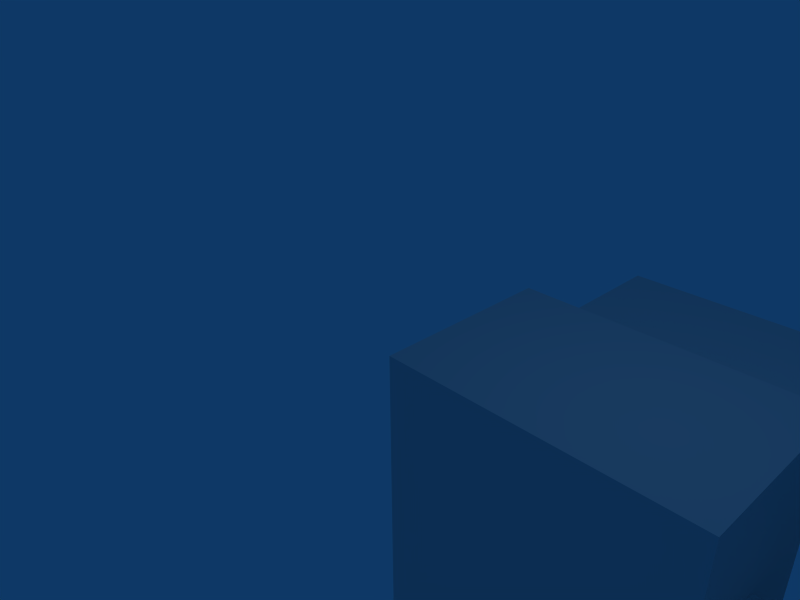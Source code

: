 # Source: barracks.blend  (saved by Blender 2.48.1; exported with 4.5.12 LTS)
import bpy
from mathutils import Matrix  # noqa: F401  (used for matrix-valued properties, if any)

bpy.ops.wm.read_factory_settings(use_empty=True)
scene = bpy.context.scene
scene.name = 'Scene'

# ---- collections
col_collection_1 = bpy.data.collections.new('Collection 1'); scene.collection.children.link(col_collection_1)

# ---- world
world_world = bpy.data.worlds.new('World'); scene.world = world_world
world_world.color = (0.05656, 0.2208, 0.4)
world_world.use_sun_shadow = False
world_world.sun_shadow_jitter_overblur = 0.0
world_world.cycles.sampling_method = 'MANUAL'
world_world.cycles.sample_map_resolution = 256

# ---- cameras
cam_camera = bpy.data.cameras.new('Camera')
cam_camera.passepartout_alpha = 0.2
cam_camera.clip_end = 100.0
cam_camera.lens = 35.0
cam_camera.ortho_scale = 7.314
cam_camera.show_passepartout = False
cam_camera.show_safe_areas = True
cam_camera.dof.focus_distance = 0.0
cam_camera.dof.aperture_fstop = 128.0

# ---- lights
light_spot = bpy.data.lights.new('Spot', 'POINT')
light_spot.transmission_factor = 0.0
light_spot.cutoff_distance = 30.0
light_spot.energy = 100.0
light_spot.shadow_buffer_clip_start = 1.001
light_spot.shadow_soft_size = 1.0
light_spot.shadow_maximum_resolution = 0.006
light_spot.use_absolute_resolution = True
light_spot.cycles.use_multiple_importance_sampling = False

# ---- meshes
me_tc_team = bpy.data.meshes.new('TC_TEAM')
me_tc_team.from_pydata([(11.98, 31.19, -37.35), (1.758, 31.19, -37.35), (1.758, 31.19, -1.849), (11.98, 31.19, -1.849), (1.758, 31.19, -27.13), (11.98, 31.19, -27.13), (11.98, 31.19, -12.41), (1.758, 31.19, -12.41), (35.37, 29.64, -8.787), (35.37, 29.64, 0.7921), (43.06, 29.64, 0.7921), (43.06, 29.64, -8.787), (43.14, 29.64, -29.65), (43.14, 29.64, -38.92), (35.3, 29.64, -38.92), (35.3, 29.64, -29.65), (11.14, 34.36, -24.16), (2.6, 34.36, -24.16), (2.6, 34.36, -15.84), (11.14, 34.36, -15.84), (0.4286, 27.58, -0.4151), (13.31, 27.58, -0.4151), (13.31, 27.58, -13.73), (0.4286, 27.58, -13.73), (0.4286, 27.58, -26.27), (13.31, 27.58, -26.27), (0.4286, 27.58, -39.15), (13.31, 27.58, -39.15), (34.11, 27.24, -40.6), (34.11, 27.24, -28.51), (44.33, 27.24, -28.51), (44.33, 27.24, -40.6), (44.23, 27.24, 1.997), (44.23, 27.24, -10.5), (34.19, 27.24, -10.5), (34.19, 27.24, 1.997)], [], [(5, 0, 1, 4), (6, 7, 2, 3), (1, 0, 27, 26), (0, 5, 25, 27), (26, 24, 4, 1), (21, 22, 6, 3), (23, 20, 2, 7), (20, 21, 3, 2), (24, 25, 5, 4), (22, 23, 7, 6), (8, 9, 10, 11), (14, 15, 12, 13), (34, 35, 9, 8), (33, 34, 8, 11), (35, 32, 10, 9), (32, 33, 11, 10), (30, 31, 13, 12), (29, 30, 12, 15), (31, 28, 14, 13), (28, 29, 15, 14), (16, 17, 18, 19), (24, 23, 18, 17), (22, 25, 16, 19), (25, 24, 17, 16), (23, 22, 19, 18)])
_uv = me_tc_team.uv_layers.new(name='UVTex')
_uv.uv.foreach_set('vector', [0.7624, 0.405, 0.7669, 0.4305, 0.7402, 0.4315, 0.7391, 0.4075, 0.7638, 0.3319, 0.7396, 0.3327, 0.7408, 0.3064, 0.7673, 0.3062, 0.7402, 0.4315, 0.7669, 0.4305, 0.7792, 0.4413, 0.7303, 0.4468, 0.7669, 0.4305, 0.7624, 0.405, 0.7744, 0.3936, 0.7792, 0.4413, 0.7303, 0.4468, 0.7241, 0.3952, 0.7391, 0.4075, 0.7402, 0.4315, 0.7792, 0.2956, 0.7761, 0.3457, 0.7638, 0.3319, 0.7673, 0.3062, 0.7252, 0.3432, 0.7309, 0.2925, 0.7408, 0.3064, 0.7396, 0.3327, 0.7309, 0.2925, 0.7792, 0.2956, 0.7673, 0.3062, 0.7408, 0.3064, 0.7241, 0.3952, 0.7744, 0.3936, 0.7624, 0.405, 0.7391, 0.4075, 0.7761, 0.3457, 0.7252, 0.3432, 0.7396, 0.3327, 0.7638, 0.3319, 0.6911, 0.4362, 0.6915, 0.4069, 0.7135, 0.4082, 0.7153, 0.4354, 0.6905, 0.3867, 0.6918, 0.3604, 0.7141, 0.3587, 0.7151, 0.3871, 0.6824, 0.4463, 0.6815, 0.3981, 0.6915, 0.4069, 0.6911, 0.4362, 0.7241, 0.4468, 0.6824, 0.4463, 0.6911, 0.4362, 0.7153, 0.4354, 0.6815, 0.3981, 0.723, 0.3981, 0.7135, 0.4082, 0.6915, 0.4069, 0.723, 0.3981, 0.7241, 0.4468, 0.7153, 0.4354, 0.7135, 0.4082, 0.7241, 0.3498, 0.7241, 0.3969, 0.7151, 0.3871, 0.7141, 0.3587, 0.682, 0.3506, 0.7241, 0.3498, 0.7141, 0.3587, 0.6918, 0.3604, 0.7241, 0.3969, 0.6818, 0.3981, 0.6905, 0.3867, 0.7151, 0.3871, 0.6818, 0.3981, 0.682, 0.3506, 0.6918, 0.3604, 0.6905, 0.3867, 0.7575, 0.3764, 0.7431, 0.3757, 0.7415, 0.3631, 0.7559, 0.3609, 0.7241, 0.3952, 0.7252, 0.3432, 0.7415, 0.3631, 0.7431, 0.3757, 0.7761, 0.3457, 0.7744, 0.3936, 0.7575, 0.3764, 0.7559, 0.3609, 0.7744, 0.3936, 0.7241, 0.3952, 0.7431, 0.3757, 0.7575, 0.3764, 0.7252, 0.3432, 0.7761, 0.3457, 0.7559, 0.3609, 0.7415, 0.3631])
me_tc_team.use_remesh_preserve_volume = False
me_tc_team.use_remesh_preserve_attributes = False
me_tc_team.use_mirror_vertex_groups = False
me_tc_team.update()
me_cube_001 = bpy.data.meshes.new('Cube.001')
me_cube_001.from_pydata([(14.69, 14.35, -43.26), (14.69, -1.288, -43.26), (-0.9454, -1.288, -43.26), (-0.9454, 14.35, -43.26), (14.69, 14.35, -27.63), (14.69, -1.288, -27.63), (-0.9454, -1.288, -27.63), (-0.9454, 14.35, -27.63), (14.69, 14.35, -12.41), (-0.9454, 14.35, -12.41), (-0.9454, -1.288, -12.41), (14.69, -1.288, -12.41), (14.69, -1.288, 3.739), (14.69, 14.35, 3.739), (-0.9454, -1.288, 3.739), (-0.9454, 14.35, 3.739), (32.61, 14.35, -43.26), (32.61, 14.35, -27.63), (32.61, -1.288, -43.26), (32.61, -1.288, -27.63), (32.72, -1.288, 3.739), (32.72, -1.288, -12.41), (32.72, 14.35, 3.739), (32.72, 14.35, -12.41), (45.7, -1.288, -12.41), (45.7, 14.35, -12.41), (45.7, 14.35, 3.739), (45.7, -1.288, 3.739), (45.83, 14.35, -43.26), (45.83, -1.288, -43.26), (45.83, 14.35, -27.63), (45.83, -1.288, -27.63), (45.83, 14.35, -27.63), (45.83, 14.35, -43.26), (32.61, 14.35, -27.63), (32.61, 14.35, -43.26), (34.11, 16.76, -28.51), (34.11, 16.76, -40.6), (44.33, 16.76, -40.6), (44.33, 16.76, -28.51), (44.23, 16.76, -10.5), (44.23, 16.76, 1.997), (34.19, 16.76, 1.997), (34.19, 16.76, -10.5), (34.19, 27.24, 1.997), (34.19, 27.24, -10.5), (44.23, 27.24, -10.5), (44.23, 27.24, 1.997), (44.33, 27.24, -40.6), (44.33, 27.24, -28.51), (34.11, 27.24, -28.51), (34.11, 27.24, -40.6), (13.31, 16.49, -0.4151), (0.4286, 16.49, -0.4151), (0.4286, 16.49, -13.73), (13.31, 16.49, -13.73), (13.31, 16.49, -26.27), (0.4286, 16.49, -26.27), (0.4286, 16.49, -39.15), (13.31, 16.49, -39.15), (13.31, 27.58, -39.15), (0.4286, 27.58, -39.15), (13.31, 27.58, -26.27), (0.4286, 27.58, -26.27), (0.4286, 27.58, -13.73), (13.31, 27.58, -13.73), (13.31, 27.58, -0.4151), (0.4286, 27.58, -0.4151), (32.61, 6.529, -27.63), (32.72, 6.529, -12.41), (39.21, 14.35, -12.41), (45.7, 6.529, -12.41), (39.21, -1.288, -12.41), (39.22, -1.288, -27.63), (45.83, 6.529, -27.63), (39.22, 14.35, -27.63), (39.21, 6.529, -12.41), (39.22, 6.529, -27.63), (39.21, -1.288, -18.37), (39.21, 6.529, -18.37), (32.72, 6.529, -18.37), (32.72, -1.288, -18.37), (32.61, 6.529, -21.98), (39.22, 6.529, -21.98), (39.22, -1.288, -21.98), (32.61, -1.288, -21.98)], [], [(0, 1, 2, 3), (1, 5, 6, 2), (2, 6, 7, 3), (7, 6, 10, 9), (6, 5, 11, 10), (5, 4, 8, 11), (10, 11, 12, 14), (9, 10, 14, 15), (13, 15, 14, 12), (0, 4, 17, 16), (5, 1, 18, 19), (1, 0, 16, 18), (12, 11, 21, 20), (13, 12, 20, 22), (8, 13, 22, 23), (22, 20, 27, 26), (18, 16, 28, 29), (16, 17, 34, 35), (35, 34, 36, 37), (33, 35, 37, 38), (34, 32, 39, 36), (32, 33, 38, 39), (26, 25, 40, 41), (22, 26, 41, 42), (23, 22, 42, 43), (43, 42, 44, 45), (40, 43, 45, 46), (42, 41, 47, 44), (41, 40, 46, 47), (39, 38, 48, 49), (36, 39, 49, 50), (38, 37, 51, 48), (37, 36, 50, 51), (15, 13, 52, 53), (9, 15, 53, 54), (13, 8, 55, 52), (8, 4, 56, 55), (7, 9, 54, 57), (3, 7, 57, 58), (4, 0, 59, 56), (0, 3, 58, 59), (59, 58, 61, 60), (56, 59, 60, 62), (58, 57, 63, 61), (57, 54, 64, 63), (55, 56, 62, 65), (52, 55, 65, 66), (54, 53, 67, 64), (53, 52, 66, 67), (68, 4, 5), (19, 68, 5), (68, 17, 4), (69, 11, 8), (23, 69, 8), (69, 21, 11), (69, 23, 70, 76), (76, 70, 25, 71), (72, 76, 71, 24), (72, 27, 20), (21, 72, 20), (72, 24, 27), (71, 26, 27), (24, 71, 27), (71, 25, 26), (17, 68, 77, 75), (77, 73, 31, 74), (75, 77, 74, 30), (73, 18, 29), (31, 73, 29), (73, 19, 18), (74, 29, 28), (30, 74, 28), (74, 31, 29), (70, 43, 40), (25, 70, 40), (70, 23, 43), (76, 72, 78, 79), (69, 76, 79, 80), (72, 21, 81, 78), (21, 69, 80, 81), (81, 80, 79, 78), (77, 68, 82, 83), (73, 77, 83, 84), (19, 73, 84, 85), (68, 19, 85, 82), (82, 85, 84, 83)])
_uv = me_cube_001.uv_layers.new(name='UVTex')
_uv.uv.foreach_set('vector', [0.8964, 0.2789, 0.9824, 0.2789, 0.9824, 0.3648, 0.8964, 0.3648, 0.05241, 0.01399, 0.05241, 0.05295, 0.01345, 0.05295, 0.01345, 0.01399, 0.9824, 0.3648, 0.9824, 0.4508, 0.8964, 0.4508, 0.8964, 0.3648, 0.8964, 0.4508, 0.9824, 0.4508, 0.9824, 0.5345, 0.8964, 0.5345, 0.01345, 0.05295, 0.05241, 0.05295, 0.05241, 0.09088, 0.01345, 0.09088, 0.8423, 0.5671, 0.8423, 0.8149, 0.601, 0.8149, 0.601, 0.5671, 0.01345, 0.09088, 0.05241, 0.09088, 0.05241, 0.1311, 0.01345, 0.1311, 0.8964, 0.5345, 0.9824, 0.5345, 0.9824, 0.6233, 0.8964, 0.6233, 0.8964, 0.7092, 0.8964, 0.6233, 0.9824, 0.6233, 0.9824, 0.7092, 0.5008, 0.7166, 0.3504, 0.6821, 0.39, 0.5096, 0.5404, 0.5441, 0.05241, 0.05295, 0.05241, 0.01399, 0.09708, 0.01399, 0.09708, 0.05295, 0.9824, 0.2789, 0.8964, 0.2789, 0.8964, 0.1803, 0.9824, 0.1803, 0.05241, 0.1311, 0.05241, 0.09088, 0.09736, 0.09088, 0.09736, 0.1311, 0.8964, 0.7092, 0.9824, 0.7092, 0.9824, 0.8084, 0.8964, 0.8084, 0.2444, 0.6775, 0.07945, 0.6961, 0.05863, 0.5119, 0.2232, 0.4966, 0.8964, 0.8084, 0.9824, 0.8084, 0.9824, 0.8797, 0.8964, 0.8797, 0.9824, 0.1803, 0.8964, 0.1803, 0.8964, 0.1076, 0.9824, 0.1076, 0.5404, 0.5441, 0.39, 0.5096, 0.3957, 0.4903, 0.5461, 0.5248, 0.5461, 0.5248, 0.3957, 0.4903, 0.4231, 0.4712, 0.522, 0.4926, 0.6038, 0.3842, 0.5461, 0.5248, 0.522, 0.4926, 0.5579, 0.4013, 0.3957, 0.4903, 0.4184, 0.3278, 0.4384, 0.3649, 0.4231, 0.4712, 0.4184, 0.3278, 0.6038, 0.3842, 0.5579, 0.4013, 0.4384, 0.3649, 0.07135, 0.3665, 0.2079, 0.3727, 0.1858, 0.3939, 0.0948, 0.3889, 0.05863, 0.5119, 0.07135, 0.3665, 0.0948, 0.3889, 0.08685, 0.4848, 0.2232, 0.4966, 0.05863, 0.5119, 0.08685, 0.4848, 0.1965, 0.4754, 0.74, 0.1397, 0.6103, 0.1397, 0.6103, 0.03087, 0.74, 0.03087, 0.1858, 0.3939, 0.1965, 0.4754, 0.1459, 0.4353, 0.1463, 0.4304, 0.08685, 0.4848, 0.0948, 0.3889, 0.1407, 0.431, 0.1415, 0.4346, 0.7412, 0.1402, 0.6115, 0.1402, 0.6115, 0.03144, 0.7412, 0.03144, 0.7391, 0.1402, 0.6135, 0.1402, 0.6135, 0.03144, 0.7391, 0.03144, 0.4231, 0.4712, 0.4384, 0.3649, 0.4842, 0.4339, 0.4824, 0.4377, 0.5579, 0.4013, 0.522, 0.4926, 0.4882, 0.4398, 0.4891, 0.4342, 0.613, 0.03272, 0.7386, 0.03272, 0.7386, 0.1415, 0.613, 0.1415, 0.04968, 0.8766, 0.07945, 0.6961, 0.1291, 0.7174, 0.1014, 0.8682, 0.2174, 0.9463, 0.04968, 0.8766, 0.1014, 0.8682, 0.2339, 0.9268, 0.07945, 0.6961, 0.2444, 0.6775, 0.2553, 0.696, 0.1291, 0.7174, 0.2444, 0.6775, 0.3504, 0.6821, 0.338, 0.6987, 0.2553, 0.696, 0.3447, 0.9558, 0.2174, 0.9463, 0.2339, 0.9268, 0.3314, 0.9348, 0.5092, 0.9201, 0.3447, 0.9558, 0.3314, 0.9348, 0.458, 0.904, 0.3504, 0.6821, 0.5008, 0.7166, 0.4474, 0.7308, 0.338, 0.6987, 0.5008, 0.7166, 0.5092, 0.9201, 0.458, 0.904, 0.4474, 0.7308, 0.6082, 0.02691, 0.742, 0.02691, 0.742, 0.1421, 0.6082, 0.1421, 0.338, 0.6987, 0.4474, 0.7308, 0.3599, 0.7799, 0.3219, 0.7655, 0.458, 0.904, 0.3314, 0.9348, 0.3162, 0.8514, 0.3525, 0.8421, 0.7415, 0.1414, 0.6112, 0.1414, 0.6112, 0.02627, 0.7415, 0.02627, 0.7421, 0.1414, 0.6118, 0.1414, 0.6118, 0.02623, 0.7421, 0.02623, 0.1291, 0.7174, 0.2553, 0.696, 0.2668, 0.7623, 0.1918, 0.7741, 0.2339, 0.9268, 0.1014, 0.8682, 0.1947, 0.8302, 0.2623, 0.8487, 0.609, 0.02693, 0.7428, 0.02693, 0.7428, 0.1421, 0.609, 0.1421, 0.8431, 0.9094, 0.7338, 0.957, 0.7338, 0.8618, 0.8441, 0.8603, 0.8441, 0.9079, 0.735, 0.8603, 0.3148, 0.4923, 0.39, 0.5096, 0.3504, 0.6821, 0.845, 0.9091, 0.7347, 0.9557, 0.7355, 0.8604, 0.2232, 0.4966, 0.3007, 0.4855, 0.2444, 0.6775, 0.8448, 0.9092, 0.8448, 0.9569, 0.7347, 0.9569, 0.3007, 0.4855, 0.2232, 0.4966, 0.2177, 0.4323, 0.2921, 0.4226, 0.2921, 0.4226, 0.2177, 0.4323, 0.2079, 0.3727, 0.2823, 0.3608, 0.3666, 0.4108, 0.2921, 0.4226, 0.2823, 0.3608, 0.3567, 0.349, 0.1135, 0.09088, 0.1297, 0.1311, 0.09736, 0.1311, 0.09736, 0.09088, 0.1135, 0.09088, 0.09736, 0.1311, 0.1135, 0.09088, 0.1297, 0.09088, 0.1297, 0.1311, 0.9394, 0.9686, 0.8964, 0.8797, 0.9824, 0.8797, 0.9824, 0.9686, 0.9394, 0.9686, 0.9824, 0.8797, 0.9394, 0.9686, 0.8964, 0.9686, 0.8964, 0.8797, 0.39, 0.5096, 0.3148, 0.4923, 0.3294, 0.4288, 0.4046, 0.446, 0.3294, 0.4288, 0.2542, 0.4115, 0.2687, 0.3479, 0.3439, 0.3652, 0.4046, 0.446, 0.3294, 0.4288, 0.3439, 0.3652, 0.4191, 0.3824, 0.1136, 0.05295, 0.09708, 0.01399, 0.13, 0.01399, 0.13, 0.05295, 0.1136, 0.05295, 0.13, 0.01399, 0.1136, 0.05295, 0.09708, 0.05295, 0.09708, 0.01399, 0.9394, 0.02168, 0.9824, 0.1076, 0.8964, 0.1076, 0.8964, 0.02168, 0.9394, 0.02168, 0.8964, 0.1076, 0.9394, 0.02168, 0.9824, 0.02168, 0.9824, 0.1076, 0.2177, 0.4323, 0.1965, 0.4754, 0.1858, 0.3939, 0.2079, 0.3727, 0.2177, 0.4323, 0.1858, 0.3939, 0.2177, 0.4323, 0.2232, 0.4966, 0.1965, 0.4754, 0.8481, 0.06806, 0.7939, 0.06806, 0.8124, 0.05244, 0.8311, 0.0521, 0.8511, 0.02019, 0.8481, 0.06806, 0.8311, 0.0521, 0.8326, 0.0358, 0.7939, 0.06806, 0.7969, 0.02019, 0.8139, 0.03614, 0.8124, 0.05244, 0.7969, 0.02019, 0.8511, 0.02019, 0.8326, 0.0358, 0.8139, 0.03614, 0.8139, 0.03614, 0.8326, 0.0358, 0.8311, 0.0521, 0.8124, 0.05244, 0.8533, 0.0192, 0.8501, 0.07088, 0.8326, 0.05441, 0.8345, 0.03561, 0.7956, 0.0192, 0.8533, 0.0192, 0.8345, 0.03561, 0.8132, 0.03567, 0.7924, 0.07088, 0.7956, 0.0192, 0.8132, 0.03567, 0.8112, 0.05447, 0.8501, 0.07088, 0.7924, 0.07088, 0.8112, 0.05447, 0.8326, 0.05441, 0.8326, 0.05441, 0.8112, 0.05447, 0.8132, 0.03567, 0.8345, 0.03561])
me_cube_001.use_remesh_preserve_volume = False
me_cube_001.use_remesh_preserve_attributes = False
me_cube_001.use_mirror_vertex_groups = False
me_cube_001.update()

# ---- objects
ob_tc_team = bpy.data.objects.new('TC_TEAM', me_tc_team)
ob_cube_001 = bpy.data.objects.new('Cube.001', me_cube_001)
ob_lamp = bpy.data.objects.new('Lamp', light_spot)
ob_camera = bpy.data.objects.new('Camera', cam_camera)

# ---- transforms, parenting, visibility, modifiers, constraints
ob_tc_team.location = (1.434, 0.1878, 0.8226)
ob_tc_team.rotation_euler = (3.64, -1.58, -3.641)
ob_tc_team.scale = (0.3039, 0.2011, 0.3039)
ob_tc_team.lock_rotations_4d = False
ob_tc_team.empty_display_type = 'ARROWS'
ob_tc_team.lineart.crease_threshold = 0.0
ob_cube_001.location = (1.434, 0.1878, 0.8226)
ob_cube_001.rotation_euler = (3.64, -1.58, -3.641)
ob_cube_001.scale = (0.3039, 0.2011, 0.3039)
ob_cube_001.lock_rotations_4d = False
ob_cube_001.empty_display_type = 'ARROWS'
ob_cube_001.lineart.crease_threshold = 0.0
ob_lamp.location = (4.076, 1.005, 20.9)
ob_lamp.rotation_euler = (0.6503, 0.05522, 1.866)
ob_lamp.lock_rotations_4d = False
ob_lamp.empty_display_type = 'ARROWS'
ob_lamp.color = (0.0, 0.0, 0.0, 0.0)
ob_lamp.lineart.crease_threshold = 0.0
ob_camera.location = (7.481, -6.508, 20.34)
ob_camera.rotation_euler = (1.109, 0.01082, 0.8149)
ob_camera.lock_rotations_4d = False
ob_camera.empty_display_type = 'ARROWS'
ob_camera.color = (0.0, 0.0, 0.0, 0.0)
ob_camera.display_type = 'WIRE'
ob_camera.lineart.crease_threshold = 0.0

# ---- collection membership
col_collection_1.objects.link(ob_tc_team)
col_collection_1.objects.link(ob_cube_001)
col_collection_1.objects.link(ob_lamp)
col_collection_1.objects.link(ob_camera)

# ---- scene / render settings (as saved in the file)
scene.camera = ob_camera
scene.frame_start = 1; scene.frame_end = 250; scene.frame_set(1)
scene.render.engine = 'BLENDER_EEVEE_NEXT'
scene.render.image_settings.file_format = 'JPEG'
scene.render.image_settings.color_mode = 'RGB'
scene.render.image_settings.compression = 90
scene.render.resolution_x = 800
scene.render.resolution_y = 600
scene.render.pixel_aspect_x = 100.0
scene.render.pixel_aspect_y = 100.0
scene.render.fps = 25
scene.render.dither_intensity = 0.0
scene.render.use_compositing = False
scene.render.use_sequencer = False
scene.render.bake_margin = 2
scene.render.bake_bias = 0.0
scene.render.use_stamp_time = False
scene.render.use_stamp_date = False
scene.render.use_stamp_frame = False
scene.render.use_stamp_camera = False
scene.render.use_stamp_scene = False
scene.render.use_stamp_filename = False
scene.render.use_stamp_render_time = False
scene.render.stamp_font_size = 0
scene.cycles.use_denoising = False
scene.cycles.samples = 10
scene.cycles.sampling_pattern = 'TABULATED_SOBOL'
scene.cycles.light_sampling_threshold = 0.0
scene.cycles.use_adaptive_sampling = False
scene.cycles.use_light_tree = False
scene.cycles.blur_glossy = 0.0
scene.cycles.volume_bounces = 1
scene.cycles.pixel_filter_type = 'GAUSSIAN'
scene.cycles.sample_clamp_indirect = 0.0
scene.view_settings.view_transform = 'Raw'
bpy.context.view_layer.update()
